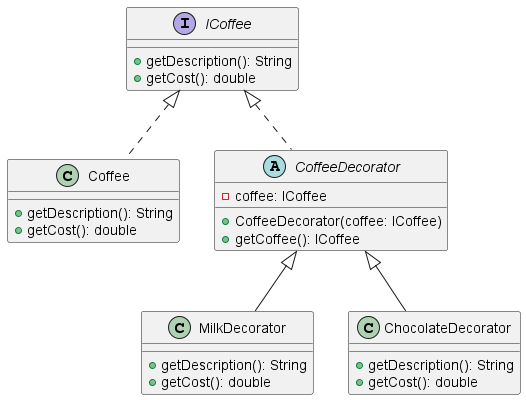

The diagram above was rendered by PlantUML. Its source (embedded in the PNG):
@startuml DecoratorPattern

interface ICoffee {
    +getDescription(): String
    +getCost(): double
}

class Coffee implements ICoffee {
    +getDescription(): String
    +getCost(): double
}

abstract class CoffeeDecorator implements ICoffee {
    -coffee: ICoffee
    +CoffeeDecorator(coffee: ICoffee)
    +getCoffee(): ICoffee
}

class MilkDecorator extends CoffeeDecorator {
    +getDescription(): String
    +getCost(): double
}

class ChocolateDecorator extends CoffeeDecorator {
    +getDescription(): String
    +getCost(): double
}

@enduml